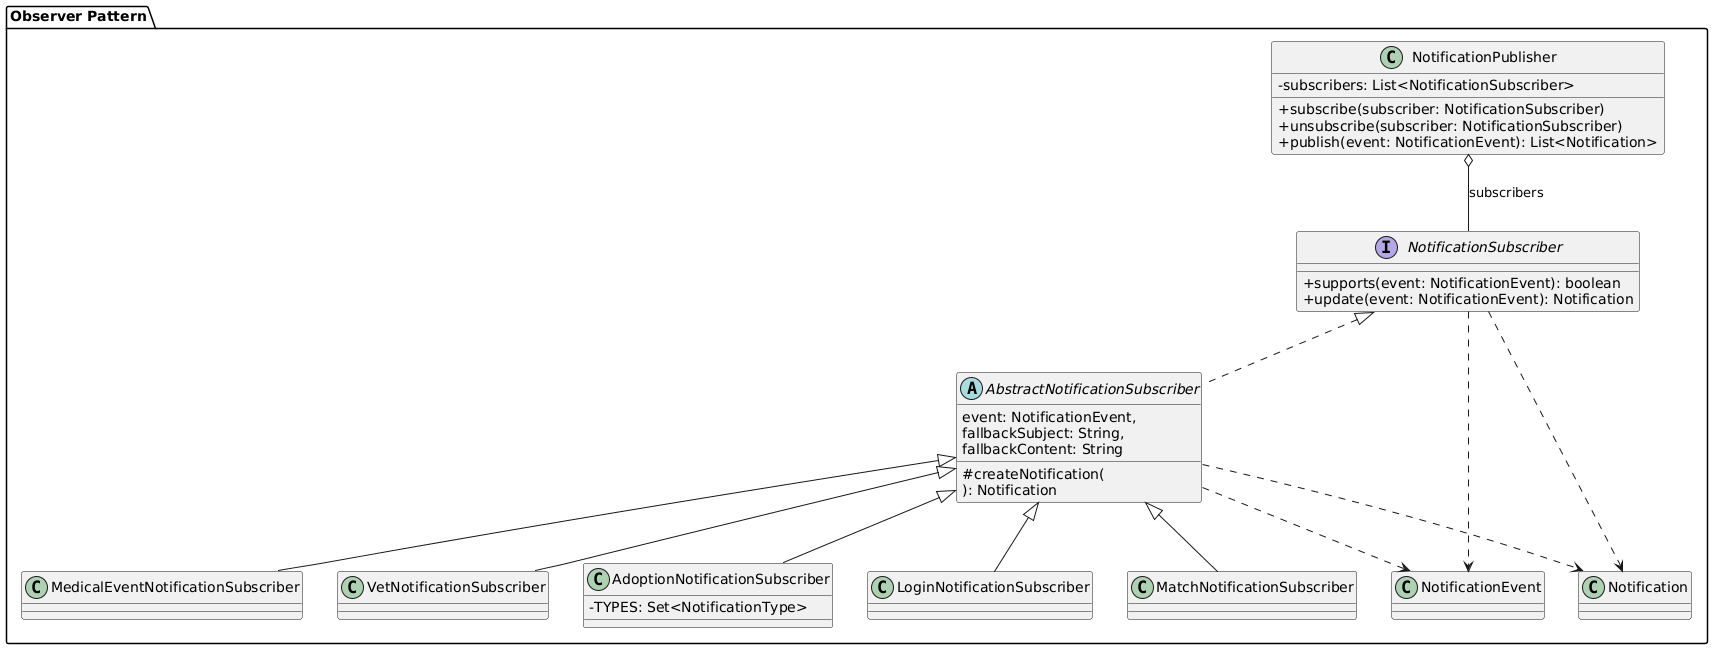

The diagram above was rendered by PlantUML. Its source (embedded in the PNG):
@startuml
skinparam classAttributeIconSize 0

package "Observer Pattern" {

interface NotificationSubscriber {
    +supports(event: NotificationEvent): boolean
    +update(event: NotificationEvent): Notification
}

abstract class AbstractNotificationSubscriber {
    #createNotification(
        event: NotificationEvent,
        fallbackSubject: String,
        fallbackContent: String
    ): Notification
}

class NotificationPublisher {
    -subscribers: List<NotificationSubscriber>
    +subscribe(subscriber: NotificationSubscriber)
    +unsubscribe(subscriber: NotificationSubscriber)
    +publish(event: NotificationEvent): List<Notification>
}

class AdoptionNotificationSubscriber {
    -TYPES: Set<NotificationType>
}

class LoginNotificationSubscriber
class MatchNotificationSubscriber
class MedicalEventNotificationSubscriber
class VetNotificationSubscriber

class NotificationEvent
class Notification

NotificationSubscriber <|.. AbstractNotificationSubscriber

AbstractNotificationSubscriber <|-- AdoptionNotificationSubscriber
AbstractNotificationSubscriber <|-- LoginNotificationSubscriber
AbstractNotificationSubscriber <|-- MatchNotificationSubscriber
AbstractNotificationSubscriber <|-- MedicalEventNotificationSubscriber
AbstractNotificationSubscriber <|-- VetNotificationSubscriber

NotificationPublisher o-- NotificationSubscriber : subscribers

NotificationSubscriber ..> NotificationEvent
NotificationSubscriber ..> Notification

AbstractNotificationSubscriber ..> Notification
AbstractNotificationSubscriber ..> NotificationEvent

}
@enduml